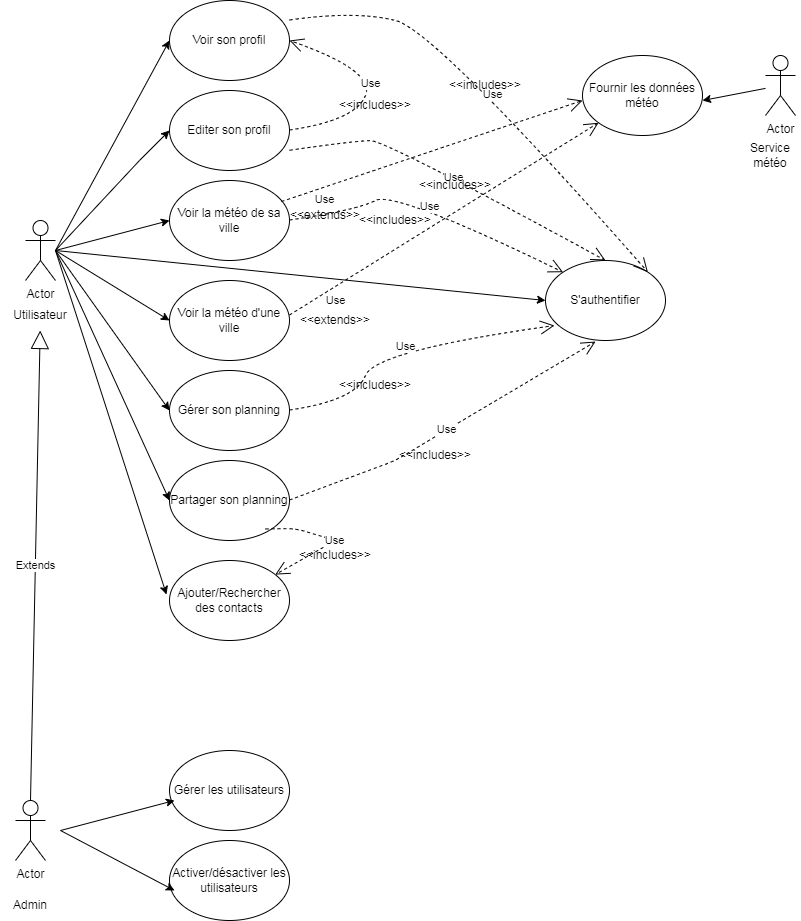

The diagram above was exported from draw.io. Its source (the exported page's mxGraphModel, read from the mxfile embedded in the PNG):
<mxGraphModel dx="1422" dy="705" grid="1" gridSize="10" guides="1" tooltips="1" connect="1" arrows="1" fold="1" page="1" pageScale="1" pageWidth="827" pageHeight="1169" math="0" shadow="0">
  <root>
    <mxCell id="0" />
    <mxCell id="1" parent="0" />
    <mxCell id="6zUJBUCWy-W3b7LDtAcw-2" value="Actor" style="shape=umlActor;verticalLabelPosition=bottom;verticalAlign=top;html=1;outlineConnect=0;" parent="1" vertex="1">
      <mxGeometry x="150" y="310" width="30" height="60" as="geometry" />
    </mxCell>
    <mxCell id="6zUJBUCWy-W3b7LDtAcw-3" value="Utilisateur" style="text;html=1;strokeColor=none;fillColor=none;align=center;verticalAlign=middle;whiteSpace=wrap;rounded=0;" parent="1" vertex="1">
      <mxGeometry x="135" y="390" width="60" height="30" as="geometry" />
    </mxCell>
    <mxCell id="6zUJBUCWy-W3b7LDtAcw-4" value="Actor" style="shape=umlActor;verticalLabelPosition=bottom;verticalAlign=top;html=1;outlineConnect=0;" parent="1" vertex="1">
      <mxGeometry x="140" y="890" width="30" height="60" as="geometry" />
    </mxCell>
    <mxCell id="6zUJBUCWy-W3b7LDtAcw-5" value="Admin" style="text;html=1;strokeColor=none;fillColor=none;align=center;verticalAlign=middle;whiteSpace=wrap;rounded=0;" parent="1" vertex="1">
      <mxGeometry x="125" y="980" width="60" height="30" as="geometry" />
    </mxCell>
    <mxCell id="6zUJBUCWy-W3b7LDtAcw-6" value="Voir la météo de sa ville" style="ellipse;whiteSpace=wrap;html=1;" parent="1" vertex="1">
      <mxGeometry x="294" y="270" width="120" height="80" as="geometry" />
    </mxCell>
    <mxCell id="6zUJBUCWy-W3b7LDtAcw-7" value="Voir la météo d'une ville" style="ellipse;whiteSpace=wrap;html=1;" parent="1" vertex="1">
      <mxGeometry x="294" y="370" width="120" height="80" as="geometry" />
    </mxCell>
    <mxCell id="6zUJBUCWy-W3b7LDtAcw-8" value="Gérer son planning" style="ellipse;whiteSpace=wrap;html=1;" parent="1" vertex="1">
      <mxGeometry x="294" y="460" width="120" height="80" as="geometry" />
    </mxCell>
    <mxCell id="6zUJBUCWy-W3b7LDtAcw-9" value="Partager son planning" style="ellipse;whiteSpace=wrap;html=1;" parent="1" vertex="1">
      <mxGeometry x="294" y="550" width="120" height="80" as="geometry" />
    </mxCell>
    <mxCell id="6zUJBUCWy-W3b7LDtAcw-10" value="Activer/désactiver les utilisateurs" style="ellipse;whiteSpace=wrap;html=1;" parent="1" vertex="1">
      <mxGeometry x="294" y="930" width="120" height="80" as="geometry" />
    </mxCell>
    <mxCell id="6zUJBUCWy-W3b7LDtAcw-11" value="Gérer les utilisateurs" style="ellipse;whiteSpace=wrap;html=1;" parent="1" vertex="1">
      <mxGeometry x="294" y="840" width="120" height="80" as="geometry" />
    </mxCell>
    <mxCell id="6zUJBUCWy-W3b7LDtAcw-14" value="Editer son profil" style="ellipse;whiteSpace=wrap;html=1;" parent="1" vertex="1">
      <mxGeometry x="294" y="180" width="120" height="80" as="geometry" />
    </mxCell>
    <mxCell id="6zUJBUCWy-W3b7LDtAcw-15" value="Voir son profil" style="ellipse;whiteSpace=wrap;html=1;" parent="1" vertex="1">
      <mxGeometry x="294" y="90" width="120" height="80" as="geometry" />
    </mxCell>
    <mxCell id="6zUJBUCWy-W3b7LDtAcw-16" value="S'authentifier" style="ellipse;whiteSpace=wrap;html=1;" parent="1" vertex="1">
      <mxGeometry x="670" y="350" width="120" height="80" as="geometry" />
    </mxCell>
    <mxCell id="6zUJBUCWy-W3b7LDtAcw-18" value="" style="endArrow=classic;html=1;rounded=0;" parent="1" edge="1">
      <mxGeometry width="50" height="50" relative="1" as="geometry">
        <mxPoint x="180" y="340" as="sourcePoint" />
        <mxPoint x="294" y="220" as="targetPoint" />
        <Array as="points">
          <mxPoint x="264" y="250" />
        </Array>
      </mxGeometry>
    </mxCell>
    <mxCell id="6zUJBUCWy-W3b7LDtAcw-19" value="" style="endArrow=classic;html=1;rounded=0;" parent="1" edge="1">
      <mxGeometry width="50" height="50" relative="1" as="geometry">
        <mxPoint x="180" y="340" as="sourcePoint" />
        <mxPoint x="294" y="310" as="targetPoint" />
        <Array as="points" />
      </mxGeometry>
    </mxCell>
    <mxCell id="6zUJBUCWy-W3b7LDtAcw-20" value="" style="endArrow=classic;html=1;rounded=0;" parent="1" edge="1">
      <mxGeometry width="50" height="50" relative="1" as="geometry">
        <mxPoint x="180" y="340" as="sourcePoint" />
        <mxPoint x="294" y="410" as="targetPoint" />
        <Array as="points" />
      </mxGeometry>
    </mxCell>
    <mxCell id="6zUJBUCWy-W3b7LDtAcw-21" value="" style="endArrow=classic;html=1;rounded=0;" parent="1" edge="1">
      <mxGeometry width="50" height="50" relative="1" as="geometry">
        <mxPoint x="180" y="340" as="sourcePoint" />
        <mxPoint x="294" y="500" as="targetPoint" />
        <Array as="points" />
      </mxGeometry>
    </mxCell>
    <mxCell id="6zUJBUCWy-W3b7LDtAcw-22" value="" style="endArrow=classic;html=1;rounded=0;" parent="1" edge="1">
      <mxGeometry width="50" height="50" relative="1" as="geometry">
        <mxPoint x="180" y="340" as="sourcePoint" />
        <mxPoint x="294" y="590" as="targetPoint" />
        <Array as="points" />
      </mxGeometry>
    </mxCell>
    <mxCell id="6zUJBUCWy-W3b7LDtAcw-23" value="" style="endArrow=classic;html=1;rounded=0;" parent="1" edge="1">
      <mxGeometry width="50" height="50" relative="1" as="geometry">
        <mxPoint x="185" y="920" as="sourcePoint" />
        <mxPoint x="299" y="890" as="targetPoint" />
        <Array as="points" />
      </mxGeometry>
    </mxCell>
    <mxCell id="6zUJBUCWy-W3b7LDtAcw-24" value="" style="endArrow=classic;html=1;rounded=0;" parent="1" edge="1">
      <mxGeometry width="50" height="50" relative="1" as="geometry">
        <mxPoint x="185" y="920" as="sourcePoint" />
        <mxPoint x="299" y="980" as="targetPoint" />
        <Array as="points" />
      </mxGeometry>
    </mxCell>
    <mxCell id="6zUJBUCWy-W3b7LDtAcw-26" value="" style="endArrow=classic;html=1;rounded=0;" parent="1" edge="1">
      <mxGeometry width="50" height="50" relative="1" as="geometry">
        <mxPoint x="180" y="340" as="sourcePoint" />
        <mxPoint x="294" y="130" as="targetPoint" />
        <Array as="points" />
      </mxGeometry>
    </mxCell>
    <mxCell id="6zUJBUCWy-W3b7LDtAcw-28" value="Use" style="endArrow=open;endSize=12;dashed=1;html=1;entryX=1;entryY=0.5;entryDx=0;entryDy=0;curved=1;" parent="1" target="6zUJBUCWy-W3b7LDtAcw-15" edge="1">
      <mxGeometry width="160" relative="1" as="geometry">
        <mxPoint x="414" y="219.5" as="sourcePoint" />
        <mxPoint x="574" y="219.5" as="targetPoint" />
        <Array as="points">
          <mxPoint x="480" y="210" />
          <mxPoint x="500" y="160" />
        </Array>
      </mxGeometry>
    </mxCell>
    <mxCell id="6zUJBUCWy-W3b7LDtAcw-30" value="&amp;lt;&amp;lt;includes&amp;gt;&amp;gt;" style="text;html=1;strokeColor=none;fillColor=none;align=center;verticalAlign=middle;whiteSpace=wrap;rounded=0;" parent="1" vertex="1">
      <mxGeometry x="470" y="180" width="60" height="30" as="geometry" />
    </mxCell>
    <mxCell id="6zUJBUCWy-W3b7LDtAcw-33" value="Use" style="endArrow=open;endSize=12;dashed=1;html=1;entryX=1;entryY=0;entryDx=0;entryDy=0;curved=1;" parent="1" target="6zUJBUCWy-W3b7LDtAcw-16" edge="1">
      <mxGeometry width="160" relative="1" as="geometry">
        <mxPoint x="414" y="109.5" as="sourcePoint" />
        <mxPoint x="414" y="20" as="targetPoint" />
        <Array as="points">
          <mxPoint x="480" y="100" />
          <mxPoint x="560" y="120" />
        </Array>
      </mxGeometry>
    </mxCell>
    <mxCell id="6zUJBUCWy-W3b7LDtAcw-34" value="Use" style="endArrow=open;endSize=12;dashed=1;html=1;entryX=0.5;entryY=0;entryDx=0;entryDy=0;curved=1;" parent="1" target="6zUJBUCWy-W3b7LDtAcw-16" edge="1">
      <mxGeometry width="160" relative="1" as="geometry">
        <mxPoint x="414" y="239.75" as="sourcePoint" />
        <mxPoint x="414" y="150.25" as="targetPoint" />
        <Array as="points">
          <mxPoint x="480" y="230.25" />
          <mxPoint x="510" y="230" />
        </Array>
      </mxGeometry>
    </mxCell>
    <mxCell id="6zUJBUCWy-W3b7LDtAcw-35" value="Use" style="endArrow=open;endSize=12;dashed=1;html=1;entryX=0;entryY=0;entryDx=0;entryDy=0;curved=1;" parent="1" target="6zUJBUCWy-W3b7LDtAcw-16" edge="1">
      <mxGeometry width="160" relative="1" as="geometry">
        <mxPoint x="414" y="309.5" as="sourcePoint" />
        <mxPoint x="414" y="220" as="targetPoint" />
        <Array as="points">
          <mxPoint x="480" y="300" />
          <mxPoint x="520" y="280" />
        </Array>
      </mxGeometry>
    </mxCell>
    <mxCell id="6zUJBUCWy-W3b7LDtAcw-36" value="Use" style="endArrow=open;endSize=12;dashed=1;html=1;entryX=0.075;entryY=0.813;entryDx=0;entryDy=0;curved=1;entryPerimeter=0;" parent="1" target="6zUJBUCWy-W3b7LDtAcw-16" edge="1">
      <mxGeometry width="160" relative="1" as="geometry">
        <mxPoint x="414" y="499.5" as="sourcePoint" />
        <mxPoint x="414" y="410" as="targetPoint" />
        <Array as="points">
          <mxPoint x="480" y="490" />
          <mxPoint x="500" y="440" />
        </Array>
      </mxGeometry>
    </mxCell>
    <mxCell id="6zUJBUCWy-W3b7LDtAcw-37" value="Use" style="endArrow=open;endSize=12;dashed=1;html=1;entryX=0.417;entryY=1.013;entryDx=0;entryDy=0;entryPerimeter=0;rounded=1;" parent="1" target="6zUJBUCWy-W3b7LDtAcw-16" edge="1">
      <mxGeometry width="160" relative="1" as="geometry">
        <mxPoint x="414" y="589.5" as="sourcePoint" />
        <mxPoint x="414" y="500" as="targetPoint" />
        <Array as="points">
          <mxPoint x="520" y="550" />
          <mxPoint x="570" y="520" />
        </Array>
      </mxGeometry>
    </mxCell>
    <mxCell id="6zUJBUCWy-W3b7LDtAcw-38" value="&amp;lt;&amp;lt;includes&amp;gt;&amp;gt;" style="text;html=1;strokeColor=none;fillColor=none;align=center;verticalAlign=middle;whiteSpace=wrap;rounded=0;" parent="1" vertex="1">
      <mxGeometry x="490" y="295" width="60" height="30" as="geometry" />
    </mxCell>
    <mxCell id="6zUJBUCWy-W3b7LDtAcw-39" value="&amp;lt;&amp;lt;includes&amp;gt;&amp;gt;" style="text;html=1;strokeColor=none;fillColor=none;align=center;verticalAlign=middle;whiteSpace=wrap;rounded=0;" parent="1" vertex="1">
      <mxGeometry x="580" y="160" width="60" height="30" as="geometry" />
    </mxCell>
    <mxCell id="6zUJBUCWy-W3b7LDtAcw-40" value="&amp;lt;&amp;lt;includes&amp;gt;&amp;gt;" style="text;html=1;strokeColor=none;fillColor=none;align=center;verticalAlign=middle;whiteSpace=wrap;rounded=0;" parent="1" vertex="1">
      <mxGeometry x="470" y="460" width="60" height="30" as="geometry" />
    </mxCell>
    <mxCell id="6zUJBUCWy-W3b7LDtAcw-41" value="&amp;lt;&amp;lt;includes&amp;gt;&amp;gt;" style="text;html=1;strokeColor=none;fillColor=none;align=center;verticalAlign=middle;whiteSpace=wrap;rounded=0;" parent="1" vertex="1">
      <mxGeometry x="530" y="530" width="60" height="30" as="geometry" />
    </mxCell>
    <mxCell id="6zUJBUCWy-W3b7LDtAcw-43" value="&amp;lt;&amp;lt;includes&amp;gt;&amp;gt;" style="text;html=1;strokeColor=none;fillColor=none;align=center;verticalAlign=middle;whiteSpace=wrap;rounded=0;" parent="1" vertex="1">
      <mxGeometry x="550" y="260" width="60" height="30" as="geometry" />
    </mxCell>
    <mxCell id="zpTRQMHx2pOZsW-iS2FB-1" value="Extends" style="endArrow=block;endSize=16;endFill=0;html=1;rounded=0;exitX=0.5;exitY=0;exitDx=0;exitDy=0;exitPerimeter=0;" edge="1" parent="1" source="6zUJBUCWy-W3b7LDtAcw-4" target="6zUJBUCWy-W3b7LDtAcw-3">
      <mxGeometry width="160" relative="1" as="geometry">
        <mxPoint x="70" y="550" as="sourcePoint" />
        <mxPoint x="230" y="550" as="targetPoint" />
      </mxGeometry>
    </mxCell>
    <mxCell id="zpTRQMHx2pOZsW-iS2FB-3" value="Ajouter/Rechercher des contacts" style="ellipse;whiteSpace=wrap;html=1;" vertex="1" parent="1">
      <mxGeometry x="294" y="650" width="120" height="80" as="geometry" />
    </mxCell>
    <mxCell id="zpTRQMHx2pOZsW-iS2FB-4" value="" style="endArrow=classic;html=1;rounded=0;entryX=-0.025;entryY=0.425;entryDx=0;entryDy=0;entryPerimeter=0;" edge="1" parent="1" target="zpTRQMHx2pOZsW-iS2FB-3">
      <mxGeometry width="50" height="50" relative="1" as="geometry">
        <mxPoint x="180" y="340" as="sourcePoint" />
        <mxPoint x="294" y="40" as="targetPoint" />
        <Array as="points" />
      </mxGeometry>
    </mxCell>
    <mxCell id="zpTRQMHx2pOZsW-iS2FB-5" value="" style="endArrow=classic;html=1;rounded=0;entryX=0;entryY=0.5;entryDx=0;entryDy=0;" edge="1" parent="1" target="6zUJBUCWy-W3b7LDtAcw-16">
      <mxGeometry width="50" height="50" relative="1" as="geometry">
        <mxPoint x="180" y="340" as="sourcePoint" />
        <mxPoint x="460" y="360" as="targetPoint" />
      </mxGeometry>
    </mxCell>
    <mxCell id="zpTRQMHx2pOZsW-iS2FB-6" value="Use" style="endArrow=open;endSize=12;dashed=1;html=1;rounded=1;" edge="1" parent="1" target="zpTRQMHx2pOZsW-iS2FB-3">
      <mxGeometry width="160" relative="1" as="geometry">
        <mxPoint x="390" y="618.46" as="sourcePoint" />
        <mxPoint x="626.04" y="429.99999999999994" as="targetPoint" />
        <Array as="points">
          <mxPoint x="420" y="618" />
          <mxPoint x="460" y="630" />
        </Array>
      </mxGeometry>
    </mxCell>
    <mxCell id="zpTRQMHx2pOZsW-iS2FB-9" value="&amp;lt;&amp;lt;includes&amp;gt;&amp;gt;" style="text;html=1;strokeColor=none;fillColor=none;align=center;verticalAlign=middle;whiteSpace=wrap;rounded=0;" vertex="1" parent="1">
      <mxGeometry x="430" y="630" width="60" height="30" as="geometry" />
    </mxCell>
    <mxCell id="zpTRQMHx2pOZsW-iS2FB-10" value="Actor" style="shape=umlActor;verticalLabelPosition=bottom;verticalAlign=top;html=1;outlineConnect=0;" vertex="1" parent="1">
      <mxGeometry x="890" y="145" width="30" height="60" as="geometry" />
    </mxCell>
    <mxCell id="zpTRQMHx2pOZsW-iS2FB-12" value="Service météo" style="text;html=1;strokeColor=none;fillColor=none;align=center;verticalAlign=middle;whiteSpace=wrap;rounded=0;" vertex="1" parent="1">
      <mxGeometry x="865" y="230" width="60" height="30" as="geometry" />
    </mxCell>
    <mxCell id="zpTRQMHx2pOZsW-iS2FB-13" value="Fournir les données météo" style="ellipse;whiteSpace=wrap;html=1;" vertex="1" parent="1">
      <mxGeometry x="707" y="145" width="120" height="80" as="geometry" />
    </mxCell>
    <mxCell id="zpTRQMHx2pOZsW-iS2FB-14" value="" style="endArrow=classic;html=1;rounded=0;" edge="1" parent="1" source="zpTRQMHx2pOZsW-iS2FB-10">
      <mxGeometry width="50" height="50" relative="1" as="geometry">
        <mxPoint x="713" y="220" as="sourcePoint" />
        <mxPoint x="827" y="190" as="targetPoint" />
        <Array as="points" />
      </mxGeometry>
    </mxCell>
    <mxCell id="zpTRQMHx2pOZsW-iS2FB-17" value="&amp;lt;&amp;lt;extends&amp;gt;&amp;gt;" style="text;html=1;strokeColor=none;fillColor=none;align=center;verticalAlign=middle;whiteSpace=wrap;rounded=0;" vertex="1" parent="1">
      <mxGeometry x="430" y="395" width="60" height="30" as="geometry" />
    </mxCell>
    <mxCell id="zpTRQMHx2pOZsW-iS2FB-18" value="Use" style="endArrow=open;endSize=12;dashed=1;html=1;rounded=0;" edge="1" parent="1">
      <mxGeometry x="-0.7433" y="-12" width="160" relative="1" as="geometry">
        <mxPoint x="414" y="404.5" as="sourcePoint" />
        <mxPoint x="723.0767334114157" y="212.24984527733704" as="targetPoint" />
        <mxPoint as="offset" />
      </mxGeometry>
    </mxCell>
    <mxCell id="zpTRQMHx2pOZsW-iS2FB-19" value="Use" style="endArrow=open;endSize=12;dashed=1;html=1;rounded=0;exitX=0.933;exitY=0.263;exitDx=0;exitDy=0;exitPerimeter=0;" edge="1" parent="1" source="6zUJBUCWy-W3b7LDtAcw-6">
      <mxGeometry x="-0.7433" y="-12" width="160" relative="1" as="geometry">
        <mxPoint x="397.92" y="382.25" as="sourcePoint" />
        <mxPoint x="706.9967334114157" y="189.99984527733704" as="targetPoint" />
        <mxPoint as="offset" />
      </mxGeometry>
    </mxCell>
    <mxCell id="zpTRQMHx2pOZsW-iS2FB-21" value="&amp;lt;&amp;lt;extends&amp;gt;&amp;gt;" style="text;html=1;strokeColor=none;fillColor=none;align=center;verticalAlign=middle;whiteSpace=wrap;rounded=0;" vertex="1" parent="1">
      <mxGeometry x="420" y="290" width="60" height="30" as="geometry" />
    </mxCell>
  </root>
</mxGraphModel>